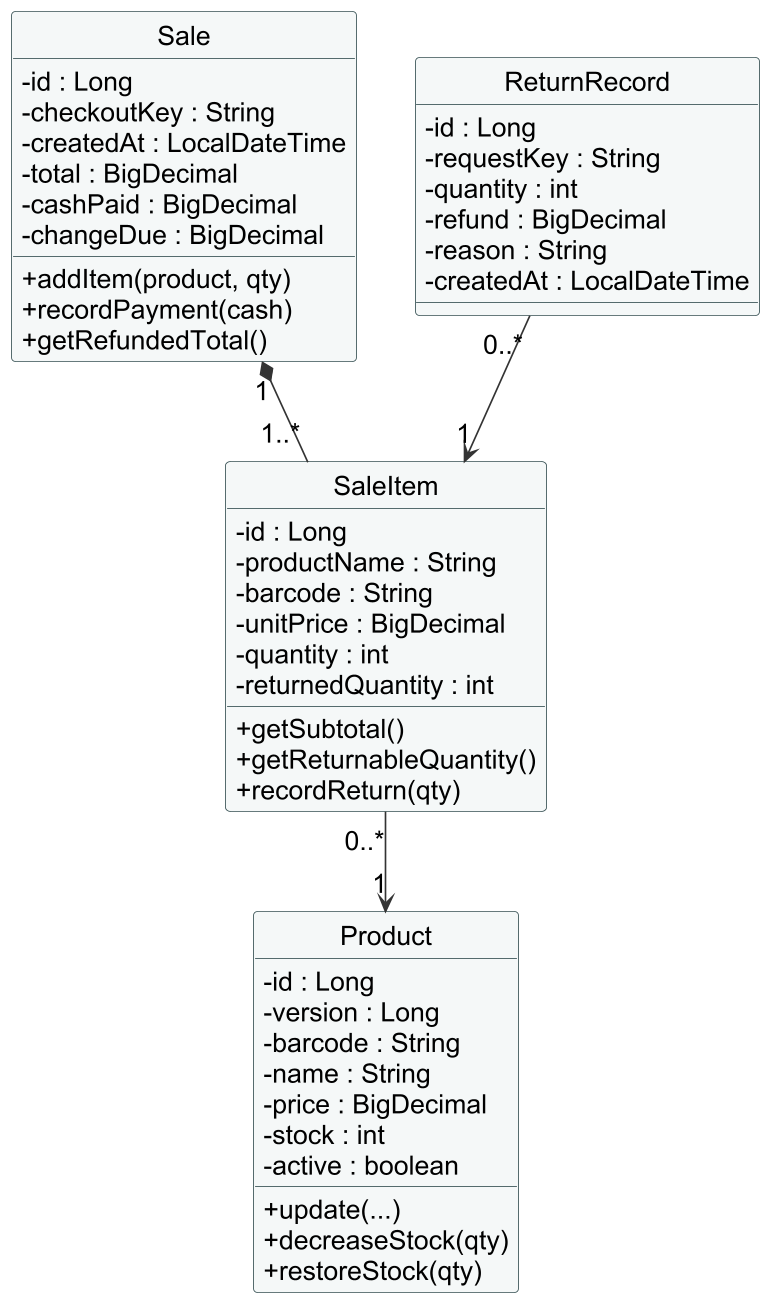

The diagram above was rendered by PlantUML. Its source (embedded in the PNG):
@startuml
skinparam backgroundColor white
skinparam defaultFontName Arial
skinparam defaultFontSize 16
skinparam shadowing false
skinparam ArrowColor #333333
skinparam classBackgroundColor #F5F8F8
skinparam classBorderColor #354F52
skinparam packageBackgroundColor #F5F8F8
skinparam packageBorderColor #354F52
skinparam sequenceParticipantBackgroundColor #F5F8F8
skinparam sequenceParticipantBorderColor #354F52
skinparam dpi 160
hide circle
skinparam classAttributeIconSize 0
class Product {
 -id : Long
 -version : Long
 -barcode : String
 -name : String
 -price : BigDecimal
 -stock : int
 -active : boolean
 +update(...)
 +decreaseStock(qty)
 +restoreStock(qty)
}
class Sale {
 -id : Long
 -checkoutKey : String
 -createdAt : LocalDateTime
 -total : BigDecimal
 -cashPaid : BigDecimal
 -changeDue : BigDecimal
 +addItem(product, qty)
 +recordPayment(cash)
 +getRefundedTotal()
}
class SaleItem {
 -id : Long
 -productName : String
 -barcode : String
 -unitPrice : BigDecimal
 -quantity : int
 -returnedQuantity : int
 +getSubtotal()
 +getReturnableQuantity()
 +recordReturn(qty)
}
class ReturnRecord {
 -id : Long
 -requestKey : String
 -quantity : int
 -refund : BigDecimal
 -reason : String
 -createdAt : LocalDateTime
}
Sale "1" *-- "1..*" SaleItem
SaleItem "0..*" --> "1" Product
ReturnRecord "0..*" --> "1" SaleItem

@enduml